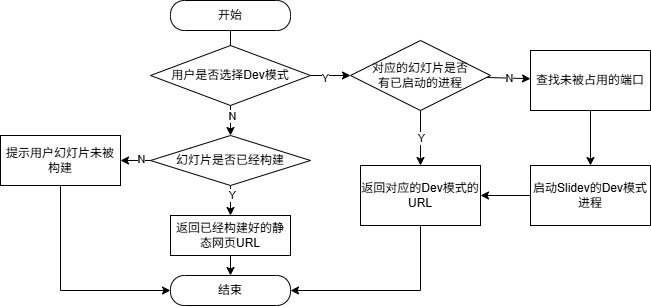

The diagram above was exported from draw.io. Its source (the exported page's mxGraphModel, read from the mxfile embedded in the PNG):
<mxGraphModel dx="712" dy="426" grid="1" gridSize="10" guides="1" tooltips="1" connect="1" arrows="1" fold="1" page="1" pageScale="1" pageWidth="827" pageHeight="1169" math="0" shadow="0">
  <root>
    <mxCell id="0" />
    <mxCell id="1" parent="0" />
    <mxCell id="24" value="" style="edgeStyle=none;html=1;entryX=0.5;entryY=0;entryDx=0;entryDy=0;" parent="1" source="zm5ENa2fv2ig6d3y3b74-18" edge="1">
      <mxGeometry relative="1" as="geometry">
        <mxPoint x="250" y="210" as="targetPoint" />
      </mxGeometry>
    </mxCell>
    <mxCell id="zm5ENa2fv2ig6d3y3b74-18" value="开始" style="rounded=1;whiteSpace=wrap;html=1;arcSize=46;" parent="1" vertex="1">
      <mxGeometry x="190" y="135" width="120" height="30" as="geometry" />
    </mxCell>
    <mxCell id="46" value="" style="edgeStyle=none;html=1;exitX=1;exitY=0.5;exitDx=0;exitDy=0;entryX=0;entryY=0.5;entryDx=0;entryDy=0;" parent="1" source="zm5ENa2fv2ig6d3y3b74-21" target="2" edge="1">
      <mxGeometry relative="1" as="geometry" />
    </mxCell>
    <mxCell id="51" value="Y" style="edgeLabel;html=1;align=center;verticalAlign=middle;resizable=0;points=[];" parent="46" vertex="1" connectable="0">
      <mxGeometry x="-0.3101" y="-2" relative="1" as="geometry">
        <mxPoint as="offset" />
      </mxGeometry>
    </mxCell>
    <mxCell id="55" value="" style="edgeStyle=none;html=1;" edge="1" parent="1" source="zm5ENa2fv2ig6d3y3b74-21" target="52">
      <mxGeometry relative="1" as="geometry" />
    </mxCell>
    <mxCell id="58" value="N" style="edgeLabel;html=1;align=center;verticalAlign=middle;resizable=0;points=[];" vertex="1" connectable="0" parent="55">
      <mxGeometry x="-0.2607" y="1" relative="1" as="geometry">
        <mxPoint as="offset" />
      </mxGeometry>
    </mxCell>
    <mxCell id="zm5ENa2fv2ig6d3y3b74-21" value="用户是否选择Dev模式" style="rhombus;whiteSpace=wrap;html=1;rounded=1;arcSize=0;" parent="1" vertex="1">
      <mxGeometry x="170" y="180" width="160" height="60" as="geometry" />
    </mxCell>
    <mxCell id="44" value="" style="edgeStyle=none;html=1;" parent="1" target="zm5ENa2fv2ig6d3y3b74-34" edge="1">
      <mxGeometry relative="1" as="geometry">
        <mxPoint x="250" y="420" as="sourcePoint" />
      </mxGeometry>
    </mxCell>
    <mxCell id="zm5ENa2fv2ig6d3y3b74-34" value="结束" style="rounded=1;whiteSpace=wrap;html=1;arcSize=46;" parent="1" vertex="1">
      <mxGeometry x="190" y="410" width="120" height="30" as="geometry" />
    </mxCell>
    <mxCell id="12" value="" style="edgeStyle=none;html=1;exitX=0.5;exitY=1;exitDx=0;exitDy=0;" parent="1" source="2" target="10" edge="1">
      <mxGeometry relative="1" as="geometry">
        <mxPoint x="433" y="275" as="sourcePoint" />
      </mxGeometry>
    </mxCell>
    <mxCell id="41" value="Y" style="edgeLabel;html=1;align=center;verticalAlign=middle;resizable=0;points=[];" parent="12" vertex="1" connectable="0">
      <mxGeometry relative="1" as="geometry">
        <mxPoint as="offset" />
      </mxGeometry>
    </mxCell>
    <mxCell id="38" value="" style="edgeStyle=none;html=1;" parent="1" source="2" target="3" edge="1">
      <mxGeometry relative="1" as="geometry" />
    </mxCell>
    <mxCell id="39" value="N" style="edgeLabel;html=1;align=center;verticalAlign=middle;resizable=0;points=[];" parent="38" vertex="1" connectable="0">
      <mxGeometry relative="1" as="geometry">
        <mxPoint as="offset" />
      </mxGeometry>
    </mxCell>
    <mxCell id="2" value="&lt;div&gt;&lt;font color=&quot;#000000&quot;&gt;对应的幻灯片是否&lt;/font&gt;&lt;/div&gt;&lt;div&gt;&lt;font color=&quot;#000000&quot;&gt;有已启动的进程&lt;/font&gt;&lt;/div&gt;" style="rhombus;whiteSpace=wrap;html=1;rounded=1;arcSize=0;" parent="1" vertex="1">
      <mxGeometry x="370" y="175" width="140" height="70" as="geometry" />
    </mxCell>
    <mxCell id="7" value="" style="edgeStyle=none;html=1;entryX=0.5;entryY=0;entryDx=0;entryDy=0;exitX=0.5;exitY=1;exitDx=0;exitDy=0;" parent="1" source="3" target="6" edge="1">
      <mxGeometry relative="1" as="geometry">
        <mxPoint x="631.9999999999999" y="350" as="sourcePoint" />
        <mxPoint x="632.0000000000001" y="395" as="targetPoint" />
      </mxGeometry>
    </mxCell>
    <mxCell id="3" value="查找未被占用的端口" style="whiteSpace=wrap;html=1;rounded=1;arcSize=0;" parent="1" vertex="1">
      <mxGeometry x="550" y="185" width="120" height="60" as="geometry" />
    </mxCell>
    <mxCell id="11" value="" style="edgeStyle=none;html=1;" parent="1" source="6" target="10" edge="1">
      <mxGeometry relative="1" as="geometry" />
    </mxCell>
    <mxCell id="6" value="启动Slidev的Dev模式进程" style="whiteSpace=wrap;html=1;rounded=1;arcSize=0;" parent="1" vertex="1">
      <mxGeometry x="550" y="300" width="120" height="60" as="geometry" />
    </mxCell>
    <mxCell id="43" value="" style="edgeStyle=none;html=1;entryX=1;entryY=0.5;entryDx=0;entryDy=0;rounded=0;curved=0;" parent="1" source="10" target="zm5ENa2fv2ig6d3y3b74-34" edge="1">
      <mxGeometry relative="1" as="geometry">
        <mxPoint x="440" y="460" as="targetPoint" />
        <Array as="points">
          <mxPoint x="440" y="425" />
        </Array>
      </mxGeometry>
    </mxCell>
    <mxCell id="10" value="返回对应的Dev模式的URL" style="whiteSpace=wrap;html=1;rounded=1;arcSize=0;" parent="1" vertex="1">
      <mxGeometry x="380" y="300" width="120" height="60" as="geometry" />
    </mxCell>
    <mxCell id="37" value="" style="edgeStyle=none;html=1;entryX=0;entryY=0.5;entryDx=0;entryDy=0;rounded=0;curved=0;exitX=0.5;exitY=1;exitDx=0;exitDy=0;" parent="1" source="53" target="zm5ENa2fv2ig6d3y3b74-34" edge="1">
      <mxGeometry relative="1" as="geometry">
        <mxPoint x="80" y="480" as="targetPoint" />
        <Array as="points">
          <mxPoint x="80" y="425" />
        </Array>
        <mxPoint x="80" y="320" as="sourcePoint" />
      </mxGeometry>
    </mxCell>
    <mxCell id="56" value="" style="edgeStyle=none;html=1;" edge="1" parent="1" source="52" target="53">
      <mxGeometry relative="1" as="geometry" />
    </mxCell>
    <mxCell id="57" value="N" style="edgeLabel;html=1;align=center;verticalAlign=middle;resizable=0;points=[];" vertex="1" connectable="0" parent="56">
      <mxGeometry x="-0.3568" y="-2" relative="1" as="geometry">
        <mxPoint as="offset" />
      </mxGeometry>
    </mxCell>
    <mxCell id="59" value="" style="edgeStyle=none;html=1;" edge="1" parent="1" source="52" target="54">
      <mxGeometry relative="1" as="geometry" />
    </mxCell>
    <mxCell id="61" value="Y" style="edgeLabel;html=1;align=center;verticalAlign=middle;resizable=0;points=[];" vertex="1" connectable="0" parent="59">
      <mxGeometry x="-0.3535" y="1" relative="1" as="geometry">
        <mxPoint as="offset" />
      </mxGeometry>
    </mxCell>
    <mxCell id="52" value="幻灯片是否已经构建" style="rhombus;whiteSpace=wrap;html=1;rounded=1;arcSize=0;" vertex="1" parent="1">
      <mxGeometry x="170" y="270" width="160" height="50" as="geometry" />
    </mxCell>
    <mxCell id="53" value="提示用户幻灯片未被构建" style="whiteSpace=wrap;html=1;rounded=1;arcSize=0;" vertex="1" parent="1">
      <mxGeometry x="20" y="270" width="120" height="50" as="geometry" />
    </mxCell>
    <mxCell id="60" value="" style="edgeStyle=none;html=1;" edge="1" parent="1" source="54" target="zm5ENa2fv2ig6d3y3b74-34">
      <mxGeometry relative="1" as="geometry" />
    </mxCell>
    <mxCell id="54" value="返回已经构建好的静态网页URL" style="whiteSpace=wrap;html=1;rounded=1;arcSize=0;" vertex="1" parent="1">
      <mxGeometry x="190" y="350" width="120" height="40" as="geometry" />
    </mxCell>
  </root>
</mxGraphModel>